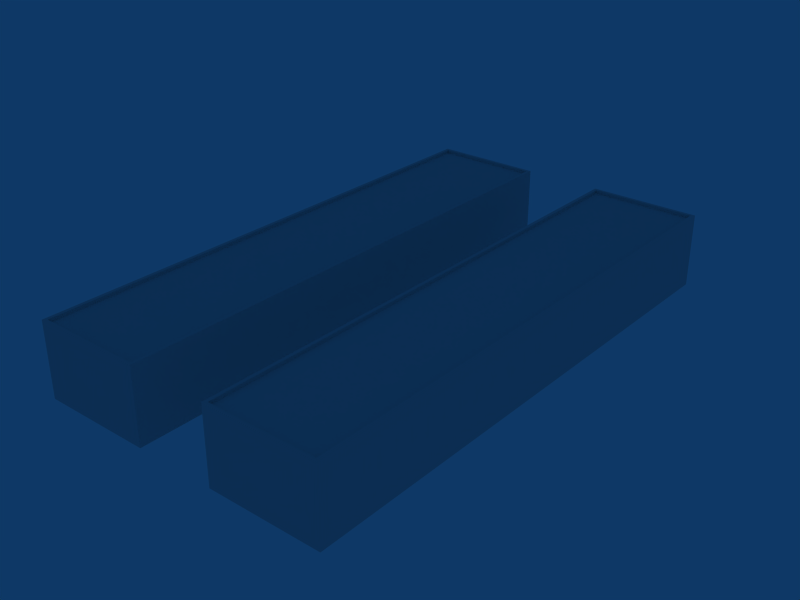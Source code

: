 # Source: ebbr_building_ref_055.blend  (saved by Blender 2.79.0; exported with 4.5.12 LTS)
import bpy
from mathutils import Matrix  # noqa: F401  (used for matrix-valued properties, if any)

bpy.ops.wm.read_factory_settings(use_empty=True)
scene = bpy.context.scene
scene.name = 'Scene'

# ---- collections
col_collection_1 = bpy.data.collections.new('Collection 1'); scene.collection.children.link(col_collection_1)

# ---- materials (node trees are filled in below, after node groups)
mat_material = bpy.data.materials.new('Material')
mat_material.alpha_threshold = 0.0
mat_material.roughness = 0.5

# ---- material node trees

# ---- world
world_world = bpy.data.worlds.new('World'); scene.world = world_world
world_world.color = (0.05656, 0.2208, 0.4)
world_world.use_sun_shadow = False
world_world.sun_shadow_jitter_overblur = 0.0
world_world.cycles.sampling_method = 'NONE'
world_world.cycles.sample_map_resolution = 256

# ---- meshes
me_cube_001 = bpy.data.meshes.new('Cube.001')
me_cube_001.from_pydata([(-3.749, -15.77, -25.0), (-3.749, -22.77, -25.0), (-14.25, -22.77, -25.0), (-14.25, -15.77, -25.0), (-3.749, -15.77, 25.0), (-3.749, -22.77, 25.0), (-14.25, -22.77, 25.0), (-14.25, -15.77, 25.0), (-13.94, -15.77, -24.7), (-13.94, -15.77, 24.7), (-4.06, -15.77, -24.7), (-4.06, -15.77, 24.7), (-13.94, -16.07, -24.7), (-4.06, -16.07, -24.7), (-4.06, -16.07, 24.7), (-13.94, -16.07, 24.7)], [], [(0, 1, 2, 3), (4, 7, 6, 5), (0, 4, 5, 1), (2, 6, 7, 3), (3, 7, 9, 8), (4, 0, 10, 11), (7, 4, 11, 9), (0, 3, 8, 10), (10, 8, 12, 13), (9, 11, 14, 15), (11, 10, 13, 14), (8, 9, 15, 12), (14, 13, 12, 15)])
_uv = me_cube_001.uv_layers.new(name='UVTex')
_uv.uv.foreach_set('vector', [0.2812, 0.7812, 0.4688, 0.7812, 0.4688, 0.9688, 0.2812, 0.9688, 0.2812, 0.7812, 0.4688, 0.7812, 0.4688, 0.9688, 0.2812, 0.9688, 0.2812, 0.7812, 0.4688, 0.7812, 0.4688, 0.9688, 0.2812, 0.9688, 0.2812, 0.7812, 0.4688, 0.7812, 0.4688, 0.9688, 0.2812, 0.9688, 0.2812, 0.7812, 0.4688, 0.7812, 0.4688, 0.9688, 0.2812, 0.9688, 0.2812, 0.7812, 0.4688, 0.7812, 0.4688, 0.9688, 0.2812, 0.9688, 0.2812, 0.7812, 0.4688, 0.7812, 0.4688, 0.9688, 0.2812, 0.9688, 0.2812, 0.7812, 0.4688, 0.7812, 0.4688, 0.9688, 0.2812, 0.9688, 0.2812, 0.7812, 0.4688, 0.7812, 0.4688, 0.9688, 0.2812, 0.9688, 0.2812, 0.7812, 0.4688, 0.7812, 0.4688, 0.9688, 0.2812, 0.9688, 0.2812, 0.7812, 0.4688, 0.7812, 0.4688, 0.9688, 0.2812, 0.9688, 0.2812, 0.7812, 0.4688, 0.7812, 0.4688, 0.9688, 0.2812, 0.9688, 0.03125, 0.2812, 0.2188, 0.2812, 0.2188, 0.4688, 0.03125, 0.4688])
me_cube_001.materials.append(mat_material)
me_cube_001.use_remesh_preserve_volume = False
me_cube_001.use_remesh_preserve_attributes = False
me_cube_001.use_mirror_vertex_groups = False
me_cube_001.update()

# ---- objects
ob_cube = bpy.data.objects.new('Cube', me_cube_001)

# ---- transforms, parenting, visibility, modifiers, constraints
ob_cube.location = (1.371e-06, 9.823e-07, 22.77)
ob_cube.rotation_euler = (1.571, -0.0, -0.0)
ob_cube.lock_rotations_4d = False
ob_cube.empty_display_type = 'ARROWS'
ob_cube.lineart.crease_threshold = 0.0
_m = ob_cube.modifiers.new('Mirror', 'MIRROR')

# ---- collection membership
col_collection_1.objects.link(ob_cube)

# ---- scene / render settings (as saved in the file)
scene.frame_start = 1; scene.frame_end = 250; scene.frame_set(1)
scene.render.engine = 'BLENDER_EEVEE_NEXT'
scene.render.image_settings.file_format = 'JPEG'
scene.render.image_settings.color_mode = 'RGB'
scene.render.image_settings.compression = 90
scene.render.resolution_x = 800
scene.render.resolution_y = 600
scene.render.pixel_aspect_x = 100.0
scene.render.pixel_aspect_y = 100.0
scene.render.fps = 25
scene.render.dither_intensity = 0.0
scene.render.use_compositing = False
scene.render.use_sequencer = False
scene.render.bake_margin = 2
scene.render.bake_bias = 0.0
scene.render.use_stamp_time = False
scene.render.use_stamp_date = False
scene.render.use_stamp_frame = False
scene.render.use_stamp_camera = False
scene.render.use_stamp_scene = False
scene.render.use_stamp_filename = False
scene.render.use_stamp_render_time = False
scene.render.stamp_font_size = 0
scene.cycles.use_denoising = False
scene.cycles.samples = 10
scene.cycles.sampling_pattern = 'TABULATED_SOBOL'
scene.cycles.light_sampling_threshold = 0.0
scene.cycles.use_adaptive_sampling = False
scene.cycles.use_light_tree = False
scene.cycles.blur_glossy = 0.0
scene.cycles.volume_bounces = 1
scene.cycles.pixel_filter_type = 'GAUSSIAN'
scene.cycles.sample_clamp_indirect = 0.0
scene.view_settings.view_transform = 'Raw'
bpy.context.view_layer.update()

# ---- added for rendering (the .blend has no active camera): camera
cam_auto = bpy.data.cameras.new('AutoCamera')
cam_auto.lens = 50.0
cam_auto.sensor_width = 36.0
cam_auto.clip_end = 1000.0
ob_auto_camera = bpy.data.objects.new('AutoCamera', cam_auto)
scene.collection.objects.link(ob_auto_camera)
ob_auto_camera.location = (53.6451, -64.3741, 46.416)
ob_auto_camera.rotation_euler = (1.09748, -7.21219e-08, 0.694738)
scene.camera = ob_auto_camera
bpy.context.view_layer.update()
